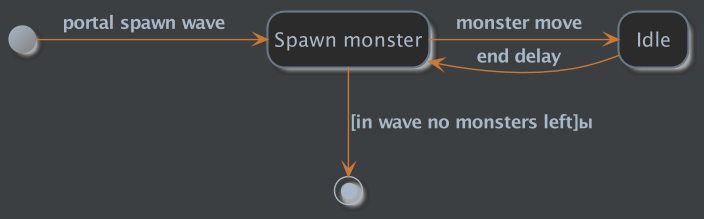

The diagram above was rendered by PlantUML. Its source (embedded in the PNG):
@startuml

skinparam {
    backgroundColor #3c3f41

    title {
        FontColor #A9B7C6
        FontSize 22
    }

    rectangle {
        BorderColor #A9B7C6
        FontColor #A9B7C6
        FontSize 22
    }
    note {
        BackgroundColor #808080
        BorderColor #black
    }

    package {
        BackgroundColor #808080-#black
        FontColor #cccccc
    }
'================================================ class ==================================================
    class {
        BackgroundColor #2b2b2b
        BorderColor #697786
        AttributeFontColor #a9b7c6
        FontColor #cc7832
        StereotypeFontColor #a9b7c6

        FontSize 14
        'FontStyle bold

        Arrow {
            Color #cc7832
            FontColor #A9B7C6
            FontStyle bold
            Style italic
        }
    }

    circledCharacter {
        FontColor #f0f0f0
        FontSize 17
        FontStyle bold
        FontName  Courier
        Radius 12
    }

    stereotype {
        CBackgroundColor #909090
        ABackgroundColor #CC0000
        IBackgroundColor #0033aa
    }
'=============================================== useCase ===================================================
    Actor {
        FontColor #A9B7C6
        BackgroundColor #A9B7C6/#808080
        BorderColor #697786
    }

    usecase {
        BackgroundColor #2b2b2b
        BorderColor #697786
        FontSize 14
        FontColor #A9B7C6

        ArrowColor #cc7832
        ArrowFontColor #A9B7C6
    }
'================================================ state ==================================================
    state {
        BackgroundColor #2b2b2b
        BorderColor #697786
        FontSize 14
        FontColor #A9B7C6
        AttributeFontColor #A9B7C6

        ArrowColor #cc7832
        ArrowFontColor #A9B7C6

        startColor #A9B7C6/#808080
        endColor #A9B7C6
    }
'============================================== sequence ====================================================
    sequence {

        title {
            FontColor #A9B7C6
            FontSize 22
        }

        Actor {
            FontColor #A9B7C6
            BackgroundColor #A9B7C6/#808080
            BorderColor #697786
        }

        Participant {
            LineColor #2b2b2b
            BackgroundColor #2b2b2b
            BorderColor #black
            FontSize 14
            FontColor #A9B7C6
        }

        Group {
            FontColor #619647
            HeaderFontColor #A9B7C6
            BackgroundColor #808080-#black
            BorderColor #619647
            BorderThickness 1.3
        }

        LifeLine {
            BackgroundColor #2b2b2b
            BorderColor #697786
            Thickness 33
            'Strategy solid
        }

        Arrow {
            Color #cc7832
            FontColor #A9B7C6
            'FontStyle bold
            Style italic
        }
    }
'============================================== activity ====================================================
    activity {
        BackgroundColor #2b2b2b
        BorderColor #697786
        FontSize 14
        FontColor #A9B7C6
        AttributeFontColor #A9B7C6

        ArrowColor #cc7832
        ArrowFontColor #A9B7C6
        DiamondFontColor #A9B7C6
        startColor #A9B7C6/#808080
        endColor #A9B7C6
    }

    Swimlane {
        BorderColor #A9B7C6
        'BorderThickness
        TitleFontColor #A9B7C6
        'TitleFontName
        'TitleFontSize
        'TitleFontStyle
    }
}

hide empty description


state "Spawn monster" as spawnM
state "Idle" as idle

[*] -right-> spawnM : portal spawn wave
spawnM -right-> idle : monster move
idle --> spawnM : end delay
spawnM -down-> [*] : [in wave no monsters left]?



@enduml